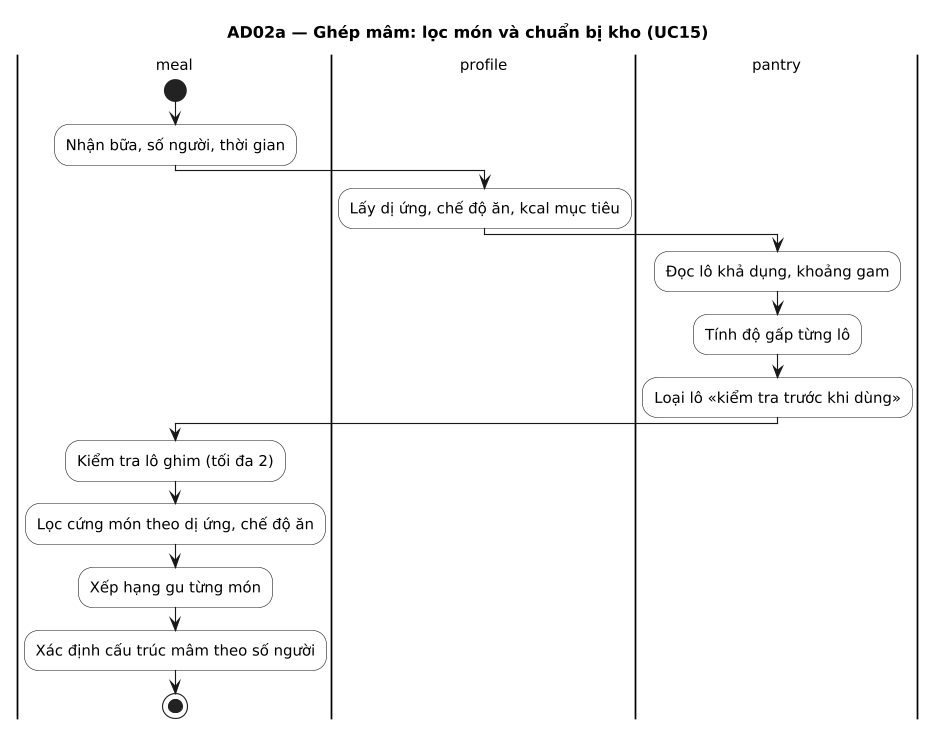

The diagram above was rendered by PlantUML. Its source (embedded in the PNG):
@startuml
title AD02a — Ghép mâm: lọc món và chuẩn bị kho (UC15)
' Sinh từ docs/sad/tools/diagrams/model.py — sửa ở đó rồi chạy gen_puml.py, không sửa tay.
skinparam shadowing false
skinparam defaultFontName DejaVu Sans
skinparam defaultFontSize 13
skinparam dpi 110

skinparam ActivityBackgroundColor White

|meal|
|profile|
|pantry|
|meal|
start
:Nhận bữa, số người, thời gian;
|profile|
:Lấy dị ứng, chế độ ăn, kcal mục tiêu;
|pantry|
:Đọc lô khả dụng, khoảng gam;
:Tính độ gấp từng lô;
:Loại lô «kiểm tra trước khi dùng»;
|meal|
:Kiểm tra lô ghim (tối đa 2);
:Lọc cứng món theo dị ứng, chế độ ăn;
:Xếp hạng gu từng món;
:Xác định cấu trúc mâm theo số người;
stop
@enduml